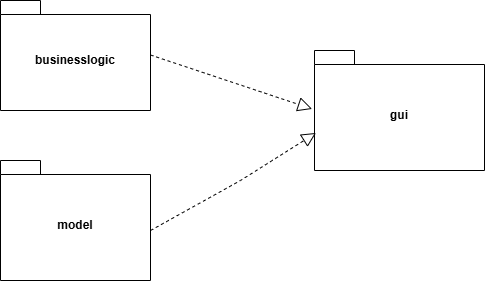

The diagram above was exported from draw.io. Its source (the exported page's mxGraphModel, read from the mxfile embedded in the PNG):
<mxGraphModel dx="1044" dy="527" grid="1" gridSize="10" guides="1" tooltips="1" connect="1" arrows="1" fold="1" page="1" pageScale="1" pageWidth="827" pageHeight="1169" math="0" shadow="0">
  <root>
    <mxCell id="0" />
    <mxCell id="1" parent="0" />
    <mxCell id="j-P8XZnM1ZrUmlpnWVwA-1" value="businesslogic" style="shape=folder;fontStyle=1;spacingTop=10;tabWidth=40;tabHeight=14;tabPosition=left;html=1;whiteSpace=wrap;" vertex="1" parent="1">
      <mxGeometry x="100" y="100" width="150" height="110" as="geometry" />
    </mxCell>
    <mxCell id="j-P8XZnM1ZrUmlpnWVwA-2" value="model" style="shape=folder;fontStyle=1;spacingTop=10;tabWidth=40;tabHeight=14;tabPosition=left;html=1;whiteSpace=wrap;" vertex="1" parent="1">
      <mxGeometry x="100" y="260" width="150" height="120" as="geometry" />
    </mxCell>
    <mxCell id="j-P8XZnM1ZrUmlpnWVwA-3" value="gui" style="shape=folder;fontStyle=1;spacingTop=10;tabWidth=40;tabHeight=14;tabPosition=left;html=1;whiteSpace=wrap;" vertex="1" parent="1">
      <mxGeometry x="414" y="150" width="170" height="120" as="geometry" />
    </mxCell>
    <mxCell id="j-P8XZnM1ZrUmlpnWVwA-5" value="" style="endArrow=block;dashed=1;endFill=0;endSize=12;html=1;rounded=0;entryX=-0.014;entryY=0.487;entryDx=0;entryDy=0;entryPerimeter=0;" edge="1" parent="1" target="j-P8XZnM1ZrUmlpnWVwA-3">
      <mxGeometry width="160" relative="1" as="geometry">
        <mxPoint x="250" y="154.5" as="sourcePoint" />
        <mxPoint x="410" y="154.5" as="targetPoint" />
      </mxGeometry>
    </mxCell>
    <mxCell id="j-P8XZnM1ZrUmlpnWVwA-6" value="" style="endArrow=block;dashed=1;endFill=0;endSize=12;html=1;rounded=0;entryX=0.009;entryY=0.687;entryDx=0;entryDy=0;entryPerimeter=0;" edge="1" parent="1" target="j-P8XZnM1ZrUmlpnWVwA-3">
      <mxGeometry width="160" relative="1" as="geometry">
        <mxPoint x="250" y="330" as="sourcePoint" />
        <mxPoint x="410" y="330" as="targetPoint" />
        <Array as="points">
          <mxPoint x="340" y="280" />
        </Array>
      </mxGeometry>
    </mxCell>
  </root>
</mxGraphModel>